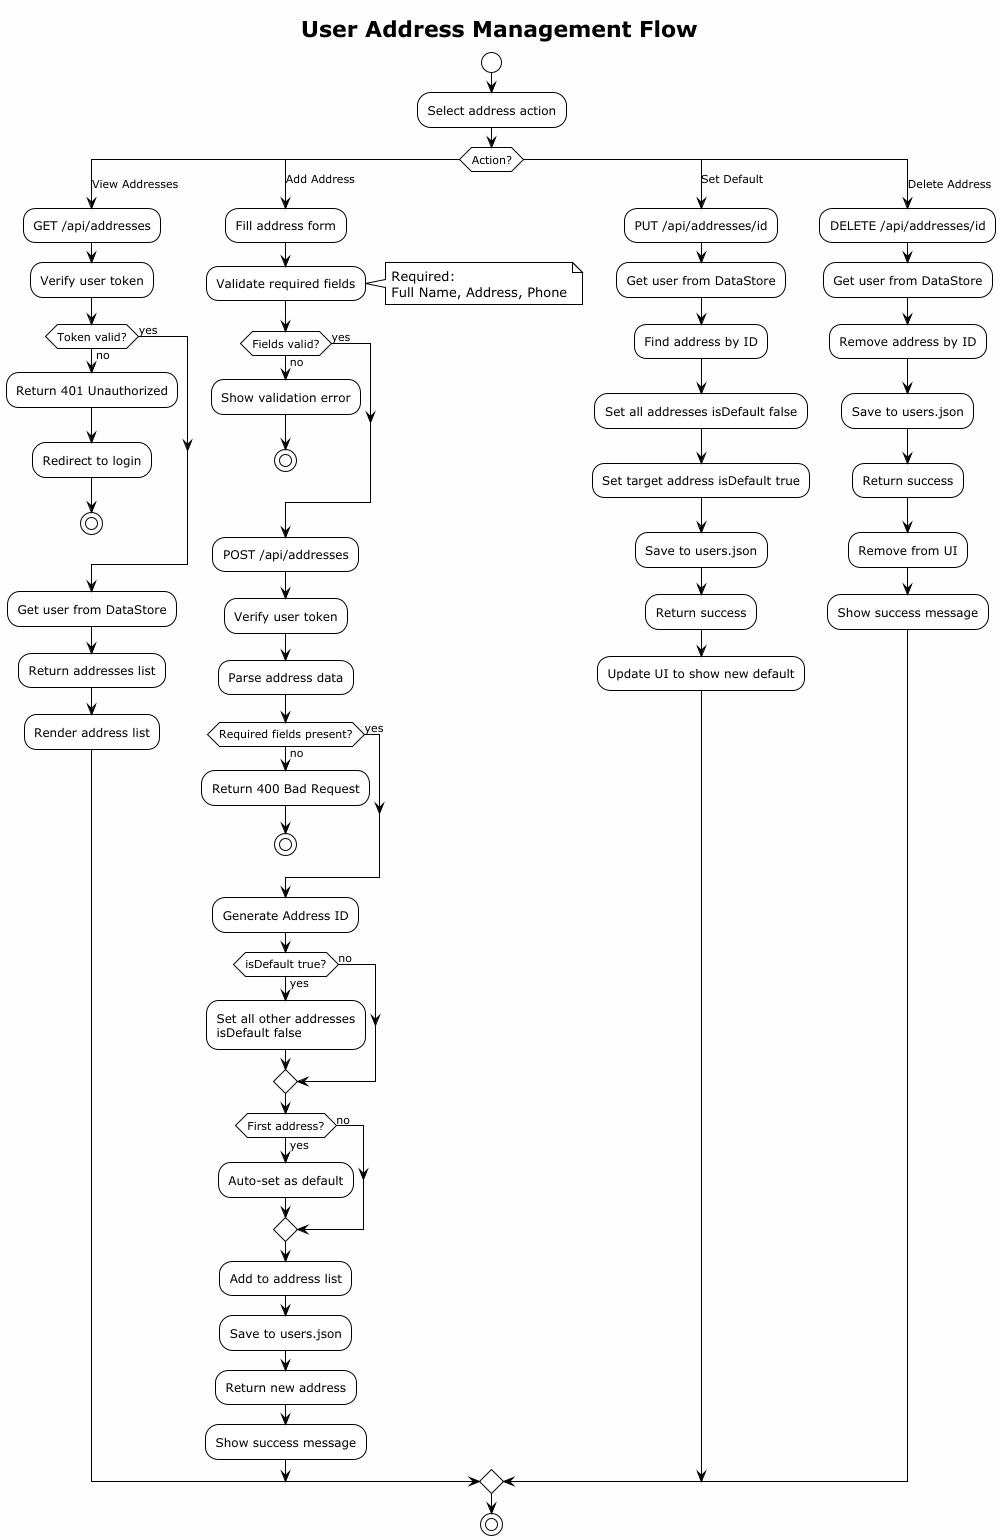

The diagram above was rendered by PlantUML. Its source (embedded in the PNG):
@startuml user-address-flowchart
!theme plain
skinparam backgroundColor #FEFEFE

title User Address Management Flow

start

:Select address action;

switch (Action?)
case (View Addresses)
    :GET /api/addresses;
    :Verify user token;
    
    if (Token valid?) then (no)
        :Return 401 Unauthorized;
        :Redirect to login;
        stop
    else (yes)
    endif
    
    :Get user from DataStore;
    :Return addresses list;
    :Render address list;

case (Add Address)
    :Fill address form;
    :Validate required fields;
    note right
        Required:
        Full Name, Address, Phone
    end note
    
    if (Fields valid?) then (no)
        :Show validation error;
        stop
    else (yes)
    endif
    
    :POST /api/addresses;
    :Verify user token;
    :Parse address data;
    
    if (Required fields present?) then (no)
        :Return 400 Bad Request;
        stop
    else (yes)
    endif
    
    :Generate Address ID;
    
    if (isDefault true?) then (yes)
        :Set all other addresses\nisDefault false;
    else (no)
    endif
    
    if (First address?) then (yes)
        :Auto-set as default;
    else (no)
    endif
    
    :Add to address list;
    :Save to users.json;
    :Return new address;
    :Show success message;

case (Set Default)
    :PUT /api/addresses/id;
    :Get user from DataStore;
    :Find address by ID;
    :Set all addresses isDefault false;
    :Set target address isDefault true;
    :Save to users.json;
    :Return success;
    :Update UI to show new default;

case (Delete Address)
    :DELETE /api/addresses/id;
    :Get user from DataStore;
    :Remove address by ID;
    :Save to users.json;
    :Return success;
    :Remove from UI;
    :Show success message;

endswitch

stop

@enduml